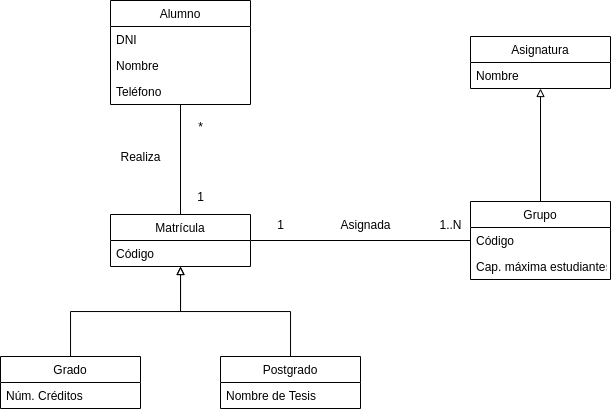

The diagram above was exported from draw.io. Its source (the exported page's mxGraphModel, read from the mxfile embedded in the PNG):
<mxGraphModel dx="981" dy="586" grid="1" gridSize="10" guides="1" tooltips="1" connect="1" arrows="1" fold="1" page="1" pageScale="1" pageWidth="2339" pageHeight="3300" math="0" shadow="0">
  <root>
    <mxCell id="0" />
    <mxCell id="1" parent="0" />
    <mxCell id="42qp55se57cS54r_xbYI-26" style="edgeStyle=orthogonalEdgeStyle;rounded=0;orthogonalLoop=1;jettySize=auto;html=1;endArrow=none;endFill=0;" edge="1" parent="1" source="42qp55se57cS54r_xbYI-1" target="42qp55se57cS54r_xbYI-5">
      <mxGeometry relative="1" as="geometry" />
    </mxCell>
    <mxCell id="42qp55se57cS54r_xbYI-1" value="Alumno" style="swimlane;fontStyle=0;childLayout=stackLayout;horizontal=1;startSize=26;horizontalStack=0;resizeParent=1;resizeParentMax=0;resizeLast=0;collapsible=1;marginBottom=0;swimlaneFillColor=#ffffff;" vertex="1" parent="1">
      <mxGeometry x="500" y="874" width="140" height="104" as="geometry" />
    </mxCell>
    <mxCell id="42qp55se57cS54r_xbYI-2" value="DNI" style="text;strokeColor=none;fillColor=none;align=left;verticalAlign=top;spacingLeft=4;spacingRight=4;overflow=hidden;rotatable=0;points=[[0,0.5],[1,0.5]];portConstraint=eastwest;" vertex="1" parent="42qp55se57cS54r_xbYI-1">
      <mxGeometry y="26" width="140" height="26" as="geometry" />
    </mxCell>
    <mxCell id="42qp55se57cS54r_xbYI-3" value="Nombre" style="text;strokeColor=none;fillColor=none;align=left;verticalAlign=top;spacingLeft=4;spacingRight=4;overflow=hidden;rotatable=0;points=[[0,0.5],[1,0.5]];portConstraint=eastwest;" vertex="1" parent="42qp55se57cS54r_xbYI-1">
      <mxGeometry y="52" width="140" height="26" as="geometry" />
    </mxCell>
    <mxCell id="42qp55se57cS54r_xbYI-4" value="Teléfono" style="text;strokeColor=none;fillColor=none;align=left;verticalAlign=top;spacingLeft=4;spacingRight=4;overflow=hidden;rotatable=0;points=[[0,0.5],[1,0.5]];portConstraint=eastwest;" vertex="1" parent="42qp55se57cS54r_xbYI-1">
      <mxGeometry y="78" width="140" height="26" as="geometry" />
    </mxCell>
    <mxCell id="42qp55se57cS54r_xbYI-27" style="edgeStyle=orthogonalEdgeStyle;rounded=0;orthogonalLoop=1;jettySize=auto;html=1;endArrow=none;endFill=0;" edge="1" parent="1" source="42qp55se57cS54r_xbYI-5" target="42qp55se57cS54r_xbYI-19">
      <mxGeometry relative="1" as="geometry" />
    </mxCell>
    <mxCell id="42qp55se57cS54r_xbYI-5" value="Matrícula" style="swimlane;fontStyle=0;childLayout=stackLayout;horizontal=1;startSize=26;horizontalStack=0;resizeParent=1;resizeParentMax=0;resizeLast=0;collapsible=1;marginBottom=0;swimlaneFillColor=#ffffff;" vertex="1" parent="1">
      <mxGeometry x="500" y="1088" width="140" height="52" as="geometry" />
    </mxCell>
    <mxCell id="42qp55se57cS54r_xbYI-6" value="Código" style="text;strokeColor=none;fillColor=none;align=left;verticalAlign=top;spacingLeft=4;spacingRight=4;overflow=hidden;rotatable=0;points=[[0,0.5],[1,0.5]];portConstraint=eastwest;" vertex="1" parent="42qp55se57cS54r_xbYI-5">
      <mxGeometry y="26" width="140" height="26" as="geometry" />
    </mxCell>
    <mxCell id="42qp55se57cS54r_xbYI-24" style="edgeStyle=orthogonalEdgeStyle;rounded=0;orthogonalLoop=1;jettySize=auto;html=1;endArrow=block;endFill=0;" edge="1" parent="1" source="42qp55se57cS54r_xbYI-9" target="42qp55se57cS54r_xbYI-5">
      <mxGeometry relative="1" as="geometry" />
    </mxCell>
    <mxCell id="42qp55se57cS54r_xbYI-9" value="Grado" style="swimlane;fontStyle=0;childLayout=stackLayout;horizontal=1;startSize=26;horizontalStack=0;resizeParent=1;resizeParentMax=0;resizeLast=0;collapsible=1;marginBottom=0;swimlaneFillColor=#ffffff;" vertex="1" parent="1">
      <mxGeometry x="390" y="1230" width="140" height="52" as="geometry" />
    </mxCell>
    <mxCell id="42qp55se57cS54r_xbYI-10" value="Núm. Créditos" style="text;strokeColor=none;fillColor=none;align=left;verticalAlign=top;spacingLeft=4;spacingRight=4;overflow=hidden;rotatable=0;points=[[0,0.5],[1,0.5]];portConstraint=eastwest;" vertex="1" parent="42qp55se57cS54r_xbYI-9">
      <mxGeometry y="26" width="140" height="26" as="geometry" />
    </mxCell>
    <mxCell id="42qp55se57cS54r_xbYI-25" style="edgeStyle=orthogonalEdgeStyle;rounded=0;orthogonalLoop=1;jettySize=auto;html=1;endArrow=block;endFill=0;" edge="1" parent="1" source="42qp55se57cS54r_xbYI-13" target="42qp55se57cS54r_xbYI-5">
      <mxGeometry relative="1" as="geometry" />
    </mxCell>
    <mxCell id="42qp55se57cS54r_xbYI-13" value="Postgrado" style="swimlane;fontStyle=0;childLayout=stackLayout;horizontal=1;startSize=26;horizontalStack=0;resizeParent=1;resizeParentMax=0;resizeLast=0;collapsible=1;marginBottom=0;swimlaneFillColor=#ffffff;" vertex="1" parent="1">
      <mxGeometry x="610" y="1230" width="140" height="52" as="geometry" />
    </mxCell>
    <mxCell id="42qp55se57cS54r_xbYI-14" value="Nombre de Tesis" style="text;strokeColor=none;fillColor=none;align=left;verticalAlign=top;spacingLeft=4;spacingRight=4;overflow=hidden;rotatable=0;points=[[0,0.5],[1,0.5]];portConstraint=eastwest;" vertex="1" parent="42qp55se57cS54r_xbYI-13">
      <mxGeometry y="26" width="140" height="26" as="geometry" />
    </mxCell>
    <mxCell id="42qp55se57cS54r_xbYI-15" value="Asignatura" style="swimlane;fontStyle=0;childLayout=stackLayout;horizontal=1;startSize=26;horizontalStack=0;resizeParent=1;resizeParentMax=0;resizeLast=0;collapsible=1;marginBottom=0;swimlaneFillColor=#ffffff;" vertex="1" parent="1">
      <mxGeometry x="860" y="910" width="140" height="52" as="geometry" />
    </mxCell>
    <mxCell id="42qp55se57cS54r_xbYI-16" value="Nombre" style="text;strokeColor=none;fillColor=none;align=left;verticalAlign=top;spacingLeft=4;spacingRight=4;overflow=hidden;rotatable=0;points=[[0,0.5],[1,0.5]];portConstraint=eastwest;" vertex="1" parent="42qp55se57cS54r_xbYI-15">
      <mxGeometry y="26" width="140" height="26" as="geometry" />
    </mxCell>
    <mxCell id="42qp55se57cS54r_xbYI-23" style="edgeStyle=orthogonalEdgeStyle;rounded=0;orthogonalLoop=1;jettySize=auto;html=1;endArrow=block;endFill=0;" edge="1" parent="1" source="42qp55se57cS54r_xbYI-19" target="42qp55se57cS54r_xbYI-15">
      <mxGeometry relative="1" as="geometry" />
    </mxCell>
    <mxCell id="42qp55se57cS54r_xbYI-19" value="Grupo" style="swimlane;fontStyle=0;childLayout=stackLayout;horizontal=1;startSize=26;horizontalStack=0;resizeParent=1;resizeParentMax=0;resizeLast=0;collapsible=1;marginBottom=0;swimlaneFillColor=#ffffff;" vertex="1" parent="1">
      <mxGeometry x="860" y="1075" width="140" height="78" as="geometry" />
    </mxCell>
    <mxCell id="42qp55se57cS54r_xbYI-20" value="Código" style="text;strokeColor=none;fillColor=none;align=left;verticalAlign=top;spacingLeft=4;spacingRight=4;overflow=hidden;rotatable=0;points=[[0,0.5],[1,0.5]];portConstraint=eastwest;" vertex="1" parent="42qp55se57cS54r_xbYI-19">
      <mxGeometry y="26" width="140" height="26" as="geometry" />
    </mxCell>
    <mxCell id="42qp55se57cS54r_xbYI-21" value="Cap. máxima estudiantes" style="text;strokeColor=none;fillColor=none;align=left;verticalAlign=top;spacingLeft=4;spacingRight=4;overflow=hidden;rotatable=0;points=[[0,0.5],[1,0.5]];portConstraint=eastwest;" vertex="1" parent="42qp55se57cS54r_xbYI-19">
      <mxGeometry y="52" width="140" height="26" as="geometry" />
    </mxCell>
    <mxCell id="42qp55se57cS54r_xbYI-28" value="1" style="text;html=1;resizable=0;autosize=1;align=center;verticalAlign=middle;points=[];fillColor=none;strokeColor=none;rounded=0;" vertex="1" parent="1">
      <mxGeometry x="580" y="1060" width="20" height="20" as="geometry" />
    </mxCell>
    <mxCell id="42qp55se57cS54r_xbYI-29" value="*" style="text;html=1;resizable=0;autosize=1;align=center;verticalAlign=middle;points=[];fillColor=none;strokeColor=none;rounded=0;" vertex="1" parent="1">
      <mxGeometry x="580" y="990" width="20" height="20" as="geometry" />
    </mxCell>
    <mxCell id="42qp55se57cS54r_xbYI-30" value="Realiza" style="text;html=1;resizable=0;autosize=1;align=center;verticalAlign=middle;points=[];fillColor=none;strokeColor=none;rounded=0;" vertex="1" parent="1">
      <mxGeometry x="500" y="1020" width="60" height="20" as="geometry" />
    </mxCell>
    <mxCell id="42qp55se57cS54r_xbYI-31" value="Asignada" style="text;html=1;resizable=0;autosize=1;align=center;verticalAlign=middle;points=[];fillColor=none;strokeColor=none;rounded=0;" vertex="1" parent="1">
      <mxGeometry x="720" y="1088" width="70" height="20" as="geometry" />
    </mxCell>
    <mxCell id="42qp55se57cS54r_xbYI-32" value="1" style="text;html=1;resizable=0;autosize=1;align=center;verticalAlign=middle;points=[];fillColor=none;strokeColor=none;rounded=0;" vertex="1" parent="1">
      <mxGeometry x="660" y="1088" width="20" height="20" as="geometry" />
    </mxCell>
    <mxCell id="42qp55se57cS54r_xbYI-33" value="1..N" style="text;html=1;resizable=0;autosize=1;align=center;verticalAlign=middle;points=[];fillColor=none;strokeColor=none;rounded=0;" vertex="1" parent="1">
      <mxGeometry x="820" y="1088" width="40" height="20" as="geometry" />
    </mxCell>
  </root>
</mxGraphModel>